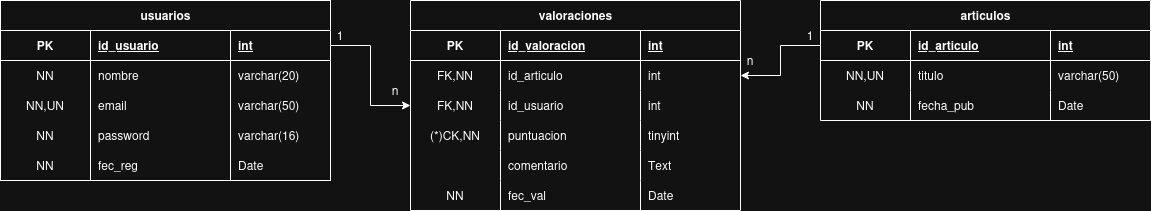

The diagram above was exported from draw.io. Its source (the exported page's mxGraphModel, read from the mxfile embedded in the PNG):
<mxGraphModel dx="1426" dy="796" grid="1" gridSize="10" guides="1" tooltips="1" connect="1" arrows="1" fold="1" page="1" pageScale="1" pageWidth="850" pageHeight="1100" math="0" shadow="0">
  <root>
    <mxCell id="0" />
    <mxCell id="1" parent="0" />
    <mxCell id="ej5poYK4u5OWHETrjFYd-1" parent="1" style="shape=table;startSize=30;container=1;collapsible=1;childLayout=tableLayout;fixedRows=1;rowLines=0;fontStyle=1;align=center;resizeLast=1;html=1;" value="usuarios" vertex="1">
      <mxGeometry height="180" width="330" x="60" y="290" as="geometry" />
    </mxCell>
    <mxCell id="ej5poYK4u5OWHETrjFYd-2" parent="ej5poYK4u5OWHETrjFYd-1" style="shape=tableRow;horizontal=0;startSize=0;swimlaneHead=0;swimlaneBody=0;fillColor=none;collapsible=0;dropTarget=0;points=[[0,0.5],[1,0.5]];portConstraint=eastwest;top=0;left=0;right=0;bottom=1;" value="" vertex="1">
      <mxGeometry height="30" width="330" y="30" as="geometry" />
    </mxCell>
    <mxCell id="ej5poYK4u5OWHETrjFYd-3" parent="ej5poYK4u5OWHETrjFYd-2" style="shape=partialRectangle;connectable=0;fillColor=none;top=0;left=0;bottom=0;right=0;fontStyle=1;overflow=hidden;whiteSpace=wrap;html=1;" value="PK" vertex="1">
      <mxGeometry height="30" width="90" as="geometry">
        <mxRectangle height="30" width="90" as="alternateBounds" />
      </mxGeometry>
    </mxCell>
    <mxCell id="ej5poYK4u5OWHETrjFYd-4" parent="ej5poYK4u5OWHETrjFYd-2" style="shape=partialRectangle;connectable=0;fillColor=none;top=0;left=0;bottom=0;right=0;align=left;spacingLeft=6;fontStyle=5;overflow=hidden;whiteSpace=wrap;html=1;" value="id_usuario" vertex="1">
      <mxGeometry height="30" width="140" x="90" as="geometry">
        <mxRectangle height="30" width="140" as="alternateBounds" />
      </mxGeometry>
    </mxCell>
    <mxCell id="ej5poYK4u5OWHETrjFYd-14" parent="ej5poYK4u5OWHETrjFYd-2" style="shape=partialRectangle;connectable=0;fillColor=none;top=0;left=0;bottom=0;right=0;align=left;spacingLeft=6;fontStyle=5;overflow=hidden;whiteSpace=wrap;html=1;" value="int" vertex="1">
      <mxGeometry height="30" width="100" x="230" as="geometry">
        <mxRectangle height="30" width="100" as="alternateBounds" />
      </mxGeometry>
    </mxCell>
    <mxCell id="ej5poYK4u5OWHETrjFYd-5" parent="ej5poYK4u5OWHETrjFYd-1" style="shape=tableRow;horizontal=0;startSize=0;swimlaneHead=0;swimlaneBody=0;fillColor=none;collapsible=0;dropTarget=0;points=[[0,0.5],[1,0.5]];portConstraint=eastwest;top=0;left=0;right=0;bottom=0;" value="" vertex="1">
      <mxGeometry height="30" width="330" y="60" as="geometry" />
    </mxCell>
    <mxCell id="ej5poYK4u5OWHETrjFYd-6" parent="ej5poYK4u5OWHETrjFYd-5" style="shape=partialRectangle;connectable=0;fillColor=none;top=0;left=0;bottom=0;right=0;editable=1;overflow=hidden;whiteSpace=wrap;html=1;" value="NN" vertex="1">
      <mxGeometry height="30" width="90" as="geometry">
        <mxRectangle height="30" width="90" as="alternateBounds" />
      </mxGeometry>
    </mxCell>
    <mxCell id="ej5poYK4u5OWHETrjFYd-7" parent="ej5poYK4u5OWHETrjFYd-5" style="shape=partialRectangle;connectable=0;fillColor=none;top=0;left=0;bottom=0;right=0;align=left;spacingLeft=6;overflow=hidden;whiteSpace=wrap;html=1;" value="nombre&lt;span style=&quot;white-space: pre;&quot;&gt;&#09;&lt;/span&gt;" vertex="1">
      <mxGeometry height="30" width="140" x="90" as="geometry">
        <mxRectangle height="30" width="140" as="alternateBounds" />
      </mxGeometry>
    </mxCell>
    <mxCell id="ej5poYK4u5OWHETrjFYd-15" parent="ej5poYK4u5OWHETrjFYd-5" style="shape=partialRectangle;connectable=0;fillColor=none;top=0;left=0;bottom=0;right=0;align=left;spacingLeft=6;overflow=hidden;whiteSpace=wrap;html=1;" value="varchar(20)" vertex="1">
      <mxGeometry height="30" width="100" x="230" as="geometry">
        <mxRectangle height="30" width="100" as="alternateBounds" />
      </mxGeometry>
    </mxCell>
    <mxCell id="ej5poYK4u5OWHETrjFYd-8" parent="ej5poYK4u5OWHETrjFYd-1" style="shape=tableRow;horizontal=0;startSize=0;swimlaneHead=0;swimlaneBody=0;fillColor=none;collapsible=0;dropTarget=0;points=[[0,0.5],[1,0.5]];portConstraint=eastwest;top=0;left=0;right=0;bottom=0;" value="" vertex="1">
      <mxGeometry height="30" width="330" y="90" as="geometry" />
    </mxCell>
    <mxCell id="ej5poYK4u5OWHETrjFYd-9" parent="ej5poYK4u5OWHETrjFYd-8" style="shape=partialRectangle;connectable=0;fillColor=none;top=0;left=0;bottom=0;right=0;editable=1;overflow=hidden;whiteSpace=wrap;html=1;" value="NN,UN" vertex="1">
      <mxGeometry height="30" width="90" as="geometry">
        <mxRectangle height="30" width="90" as="alternateBounds" />
      </mxGeometry>
    </mxCell>
    <mxCell id="ej5poYK4u5OWHETrjFYd-10" parent="ej5poYK4u5OWHETrjFYd-8" style="shape=partialRectangle;connectable=0;fillColor=none;top=0;left=0;bottom=0;right=0;align=left;spacingLeft=6;overflow=hidden;whiteSpace=wrap;html=1;" value="email" vertex="1">
      <mxGeometry height="30" width="140" x="90" as="geometry">
        <mxRectangle height="30" width="140" as="alternateBounds" />
      </mxGeometry>
    </mxCell>
    <mxCell id="ej5poYK4u5OWHETrjFYd-16" parent="ej5poYK4u5OWHETrjFYd-8" style="shape=partialRectangle;connectable=0;fillColor=none;top=0;left=0;bottom=0;right=0;align=left;spacingLeft=6;overflow=hidden;whiteSpace=wrap;html=1;" value="varchar(50)" vertex="1">
      <mxGeometry height="30" width="100" x="230" as="geometry">
        <mxRectangle height="30" width="100" as="alternateBounds" />
      </mxGeometry>
    </mxCell>
    <mxCell id="ej5poYK4u5OWHETrjFYd-11" parent="ej5poYK4u5OWHETrjFYd-1" style="shape=tableRow;horizontal=0;startSize=0;swimlaneHead=0;swimlaneBody=0;fillColor=none;collapsible=0;dropTarget=0;points=[[0,0.5],[1,0.5]];portConstraint=eastwest;top=0;left=0;right=0;bottom=0;" value="" vertex="1">
      <mxGeometry height="30" width="330" y="120" as="geometry" />
    </mxCell>
    <mxCell id="ej5poYK4u5OWHETrjFYd-12" parent="ej5poYK4u5OWHETrjFYd-11" style="shape=partialRectangle;connectable=0;fillColor=none;top=0;left=0;bottom=0;right=0;editable=1;overflow=hidden;whiteSpace=wrap;html=1;" value="NN" vertex="1">
      <mxGeometry height="30" width="90" as="geometry">
        <mxRectangle height="30" width="90" as="alternateBounds" />
      </mxGeometry>
    </mxCell>
    <mxCell id="ej5poYK4u5OWHETrjFYd-13" parent="ej5poYK4u5OWHETrjFYd-11" style="shape=partialRectangle;connectable=0;fillColor=none;top=0;left=0;bottom=0;right=0;align=left;spacingLeft=6;overflow=hidden;whiteSpace=wrap;html=1;" value="password" vertex="1">
      <mxGeometry height="30" width="140" x="90" as="geometry">
        <mxRectangle height="30" width="140" as="alternateBounds" />
      </mxGeometry>
    </mxCell>
    <mxCell id="ej5poYK4u5OWHETrjFYd-17" parent="ej5poYK4u5OWHETrjFYd-11" style="shape=partialRectangle;connectable=0;fillColor=none;top=0;left=0;bottom=0;right=0;align=left;spacingLeft=6;overflow=hidden;whiteSpace=wrap;html=1;" value="varchar(16)" vertex="1">
      <mxGeometry height="30" width="100" x="230" as="geometry">
        <mxRectangle height="30" width="100" as="alternateBounds" />
      </mxGeometry>
    </mxCell>
    <mxCell id="ej5poYK4u5OWHETrjFYd-18" parent="ej5poYK4u5OWHETrjFYd-1" style="shape=tableRow;horizontal=0;startSize=0;swimlaneHead=0;swimlaneBody=0;fillColor=none;collapsible=0;dropTarget=0;points=[[0,0.5],[1,0.5]];portConstraint=eastwest;top=0;left=0;right=0;bottom=0;" vertex="1">
      <mxGeometry height="30" width="330" y="150" as="geometry" />
    </mxCell>
    <mxCell id="ej5poYK4u5OWHETrjFYd-19" parent="ej5poYK4u5OWHETrjFYd-18" style="shape=partialRectangle;connectable=0;fillColor=none;top=0;left=0;bottom=0;right=0;editable=1;overflow=hidden;whiteSpace=wrap;html=1;" value="NN" vertex="1">
      <mxGeometry height="30" width="90" as="geometry">
        <mxRectangle height="30" width="90" as="alternateBounds" />
      </mxGeometry>
    </mxCell>
    <mxCell id="ej5poYK4u5OWHETrjFYd-20" parent="ej5poYK4u5OWHETrjFYd-18" style="shape=partialRectangle;connectable=0;fillColor=none;top=0;left=0;bottom=0;right=0;align=left;spacingLeft=6;overflow=hidden;whiteSpace=wrap;html=1;" value="fec_reg" vertex="1">
      <mxGeometry height="30" width="140" x="90" as="geometry">
        <mxRectangle height="30" width="140" as="alternateBounds" />
      </mxGeometry>
    </mxCell>
    <mxCell id="ej5poYK4u5OWHETrjFYd-21" parent="ej5poYK4u5OWHETrjFYd-18" style="shape=partialRectangle;connectable=0;fillColor=none;top=0;left=0;bottom=0;right=0;align=left;spacingLeft=6;overflow=hidden;whiteSpace=wrap;html=1;" value="Date" vertex="1">
      <mxGeometry height="30" width="100" x="230" as="geometry">
        <mxRectangle height="30" width="100" as="alternateBounds" />
      </mxGeometry>
    </mxCell>
    <mxCell id="ej5poYK4u5OWHETrjFYd-22" parent="1" style="shape=table;startSize=30;container=1;collapsible=1;childLayout=tableLayout;fixedRows=1;rowLines=0;fontStyle=1;align=center;resizeLast=1;html=1;" value="articulos" vertex="1">
      <mxGeometry height="120" width="330" x="880" y="290" as="geometry" />
    </mxCell>
    <mxCell id="ej5poYK4u5OWHETrjFYd-23" parent="ej5poYK4u5OWHETrjFYd-22" style="shape=tableRow;horizontal=0;startSize=0;swimlaneHead=0;swimlaneBody=0;fillColor=none;collapsible=0;dropTarget=0;points=[[0,0.5],[1,0.5]];portConstraint=eastwest;top=0;left=0;right=0;bottom=1;" value="" vertex="1">
      <mxGeometry height="30" width="330" y="30" as="geometry" />
    </mxCell>
    <mxCell id="ej5poYK4u5OWHETrjFYd-24" parent="ej5poYK4u5OWHETrjFYd-23" style="shape=partialRectangle;connectable=0;fillColor=none;top=0;left=0;bottom=0;right=0;fontStyle=1;overflow=hidden;whiteSpace=wrap;html=1;" value="PK" vertex="1">
      <mxGeometry height="30" width="90" as="geometry">
        <mxRectangle height="30" width="90" as="alternateBounds" />
      </mxGeometry>
    </mxCell>
    <mxCell id="ej5poYK4u5OWHETrjFYd-25" parent="ej5poYK4u5OWHETrjFYd-23" style="shape=partialRectangle;connectable=0;fillColor=none;top=0;left=0;bottom=0;right=0;align=left;spacingLeft=6;fontStyle=5;overflow=hidden;whiteSpace=wrap;html=1;" value="id_articulo" vertex="1">
      <mxGeometry height="30" width="140" x="90" as="geometry">
        <mxRectangle height="30" width="140" as="alternateBounds" />
      </mxGeometry>
    </mxCell>
    <mxCell id="ej5poYK4u5OWHETrjFYd-26" parent="ej5poYK4u5OWHETrjFYd-23" style="shape=partialRectangle;connectable=0;fillColor=none;top=0;left=0;bottom=0;right=0;align=left;spacingLeft=6;fontStyle=5;overflow=hidden;whiteSpace=wrap;html=1;" value="int" vertex="1">
      <mxGeometry height="30" width="100" x="230" as="geometry">
        <mxRectangle height="30" width="100" as="alternateBounds" />
      </mxGeometry>
    </mxCell>
    <mxCell id="ej5poYK4u5OWHETrjFYd-27" parent="ej5poYK4u5OWHETrjFYd-22" style="shape=tableRow;horizontal=0;startSize=0;swimlaneHead=0;swimlaneBody=0;fillColor=none;collapsible=0;dropTarget=0;points=[[0,0.5],[1,0.5]];portConstraint=eastwest;top=0;left=0;right=0;bottom=0;" value="" vertex="1">
      <mxGeometry height="30" width="330" y="60" as="geometry" />
    </mxCell>
    <mxCell id="ej5poYK4u5OWHETrjFYd-28" parent="ej5poYK4u5OWHETrjFYd-27" style="shape=partialRectangle;connectable=0;fillColor=none;top=0;left=0;bottom=0;right=0;editable=1;overflow=hidden;whiteSpace=wrap;html=1;" value="NN,UN" vertex="1">
      <mxGeometry height="30" width="90" as="geometry">
        <mxRectangle height="30" width="90" as="alternateBounds" />
      </mxGeometry>
    </mxCell>
    <mxCell id="ej5poYK4u5OWHETrjFYd-29" parent="ej5poYK4u5OWHETrjFYd-27" style="shape=partialRectangle;connectable=0;fillColor=none;top=0;left=0;bottom=0;right=0;align=left;spacingLeft=6;overflow=hidden;whiteSpace=wrap;html=1;" value="titulo" vertex="1">
      <mxGeometry height="30" width="140" x="90" as="geometry">
        <mxRectangle height="30" width="140" as="alternateBounds" />
      </mxGeometry>
    </mxCell>
    <mxCell id="ej5poYK4u5OWHETrjFYd-30" parent="ej5poYK4u5OWHETrjFYd-27" style="shape=partialRectangle;connectable=0;fillColor=none;top=0;left=0;bottom=0;right=0;align=left;spacingLeft=6;overflow=hidden;whiteSpace=wrap;html=1;" value="varchar(50)" vertex="1">
      <mxGeometry height="30" width="100" x="230" as="geometry">
        <mxRectangle height="30" width="100" as="alternateBounds" />
      </mxGeometry>
    </mxCell>
    <mxCell id="ej5poYK4u5OWHETrjFYd-31" parent="ej5poYK4u5OWHETrjFYd-22" style="shape=tableRow;horizontal=0;startSize=0;swimlaneHead=0;swimlaneBody=0;fillColor=none;collapsible=0;dropTarget=0;points=[[0,0.5],[1,0.5]];portConstraint=eastwest;top=0;left=0;right=0;bottom=0;" value="" vertex="1">
      <mxGeometry height="30" width="330" y="90" as="geometry" />
    </mxCell>
    <mxCell id="ej5poYK4u5OWHETrjFYd-32" parent="ej5poYK4u5OWHETrjFYd-31" style="shape=partialRectangle;connectable=0;fillColor=none;top=0;left=0;bottom=0;right=0;editable=1;overflow=hidden;whiteSpace=wrap;html=1;" value="NN" vertex="1">
      <mxGeometry height="30" width="90" as="geometry">
        <mxRectangle height="30" width="90" as="alternateBounds" />
      </mxGeometry>
    </mxCell>
    <mxCell id="ej5poYK4u5OWHETrjFYd-33" parent="ej5poYK4u5OWHETrjFYd-31" style="shape=partialRectangle;connectable=0;fillColor=none;top=0;left=0;bottom=0;right=0;align=left;spacingLeft=6;overflow=hidden;whiteSpace=wrap;html=1;" value="fecha_pub" vertex="1">
      <mxGeometry height="30" width="140" x="90" as="geometry">
        <mxRectangle height="30" width="140" as="alternateBounds" />
      </mxGeometry>
    </mxCell>
    <mxCell id="ej5poYK4u5OWHETrjFYd-34" parent="ej5poYK4u5OWHETrjFYd-31" style="shape=partialRectangle;connectable=0;fillColor=none;top=0;left=0;bottom=0;right=0;align=left;spacingLeft=6;overflow=hidden;whiteSpace=wrap;html=1;" value="Date" vertex="1">
      <mxGeometry height="30" width="100" x="230" as="geometry">
        <mxRectangle height="30" width="100" as="alternateBounds" />
      </mxGeometry>
    </mxCell>
    <mxCell id="ej5poYK4u5OWHETrjFYd-43" parent="1" style="shape=table;startSize=30;container=1;collapsible=1;childLayout=tableLayout;fixedRows=1;rowLines=0;fontStyle=1;align=center;resizeLast=1;html=1;" value="valoraciones" vertex="1">
      <mxGeometry height="210" width="330" x="470" y="290" as="geometry" />
    </mxCell>
    <mxCell id="ej5poYK4u5OWHETrjFYd-44" parent="ej5poYK4u5OWHETrjFYd-43" style="shape=tableRow;horizontal=0;startSize=0;swimlaneHead=0;swimlaneBody=0;fillColor=none;collapsible=0;dropTarget=0;points=[[0,0.5],[1,0.5]];portConstraint=eastwest;top=0;left=0;right=0;bottom=1;" value="" vertex="1">
      <mxGeometry height="30" width="330" y="30" as="geometry" />
    </mxCell>
    <mxCell id="ej5poYK4u5OWHETrjFYd-45" parent="ej5poYK4u5OWHETrjFYd-44" style="shape=partialRectangle;connectable=0;fillColor=none;top=0;left=0;bottom=0;right=0;fontStyle=1;overflow=hidden;whiteSpace=wrap;html=1;" value="PK" vertex="1">
      <mxGeometry height="30" width="90" as="geometry">
        <mxRectangle height="30" width="90" as="alternateBounds" />
      </mxGeometry>
    </mxCell>
    <mxCell id="ej5poYK4u5OWHETrjFYd-46" parent="ej5poYK4u5OWHETrjFYd-44" style="shape=partialRectangle;connectable=0;fillColor=none;top=0;left=0;bottom=0;right=0;align=left;spacingLeft=6;fontStyle=5;overflow=hidden;whiteSpace=wrap;html=1;" value="id_valoracion" vertex="1">
      <mxGeometry height="30" width="140" x="90" as="geometry">
        <mxRectangle height="30" width="140" as="alternateBounds" />
      </mxGeometry>
    </mxCell>
    <mxCell id="ej5poYK4u5OWHETrjFYd-47" parent="ej5poYK4u5OWHETrjFYd-44" style="shape=partialRectangle;connectable=0;fillColor=none;top=0;left=0;bottom=0;right=0;align=left;spacingLeft=6;fontStyle=5;overflow=hidden;whiteSpace=wrap;html=1;" value="int" vertex="1">
      <mxGeometry height="30" width="100" x="230" as="geometry">
        <mxRectangle height="30" width="100" as="alternateBounds" />
      </mxGeometry>
    </mxCell>
    <mxCell id="ej5poYK4u5OWHETrjFYd-48" parent="ej5poYK4u5OWHETrjFYd-43" style="shape=tableRow;horizontal=0;startSize=0;swimlaneHead=0;swimlaneBody=0;fillColor=none;collapsible=0;dropTarget=0;points=[[0,0.5],[1,0.5]];portConstraint=eastwest;top=0;left=0;right=0;bottom=0;" value="" vertex="1">
      <mxGeometry height="30" width="330" y="60" as="geometry" />
    </mxCell>
    <mxCell id="ej5poYK4u5OWHETrjFYd-49" parent="ej5poYK4u5OWHETrjFYd-48" style="shape=partialRectangle;connectable=0;fillColor=none;top=0;left=0;bottom=0;right=0;editable=1;overflow=hidden;whiteSpace=wrap;html=1;" value="FK,NN" vertex="1">
      <mxGeometry height="30" width="90" as="geometry">
        <mxRectangle height="30" width="90" as="alternateBounds" />
      </mxGeometry>
    </mxCell>
    <mxCell id="ej5poYK4u5OWHETrjFYd-50" parent="ej5poYK4u5OWHETrjFYd-48" style="shape=partialRectangle;connectable=0;fillColor=none;top=0;left=0;bottom=0;right=0;align=left;spacingLeft=6;overflow=hidden;whiteSpace=wrap;html=1;" value="id_articulo" vertex="1">
      <mxGeometry height="30" width="140" x="90" as="geometry">
        <mxRectangle height="30" width="140" as="alternateBounds" />
      </mxGeometry>
    </mxCell>
    <mxCell id="ej5poYK4u5OWHETrjFYd-51" parent="ej5poYK4u5OWHETrjFYd-48" style="shape=partialRectangle;connectable=0;fillColor=none;top=0;left=0;bottom=0;right=0;align=left;spacingLeft=6;overflow=hidden;whiteSpace=wrap;html=1;" value="int" vertex="1">
      <mxGeometry height="30" width="100" x="230" as="geometry">
        <mxRectangle height="30" width="100" as="alternateBounds" />
      </mxGeometry>
    </mxCell>
    <mxCell id="ej5poYK4u5OWHETrjFYd-52" parent="ej5poYK4u5OWHETrjFYd-43" style="shape=tableRow;horizontal=0;startSize=0;swimlaneHead=0;swimlaneBody=0;fillColor=none;collapsible=0;dropTarget=0;points=[[0,0.5],[1,0.5]];portConstraint=eastwest;top=0;left=0;right=0;bottom=0;" value="" vertex="1">
      <mxGeometry height="30" width="330" y="90" as="geometry" />
    </mxCell>
    <mxCell id="ej5poYK4u5OWHETrjFYd-53" parent="ej5poYK4u5OWHETrjFYd-52" style="shape=partialRectangle;connectable=0;fillColor=none;top=0;left=0;bottom=0;right=0;editable=1;overflow=hidden;whiteSpace=wrap;html=1;" value="FK,NN" vertex="1">
      <mxGeometry height="30" width="90" as="geometry">
        <mxRectangle height="30" width="90" as="alternateBounds" />
      </mxGeometry>
    </mxCell>
    <mxCell id="ej5poYK4u5OWHETrjFYd-54" parent="ej5poYK4u5OWHETrjFYd-52" style="shape=partialRectangle;connectable=0;fillColor=none;top=0;left=0;bottom=0;right=0;align=left;spacingLeft=6;overflow=hidden;whiteSpace=wrap;html=1;" value="id_usuario" vertex="1">
      <mxGeometry height="30" width="140" x="90" as="geometry">
        <mxRectangle height="30" width="140" as="alternateBounds" />
      </mxGeometry>
    </mxCell>
    <mxCell id="ej5poYK4u5OWHETrjFYd-55" parent="ej5poYK4u5OWHETrjFYd-52" style="shape=partialRectangle;connectable=0;fillColor=none;top=0;left=0;bottom=0;right=0;align=left;spacingLeft=6;overflow=hidden;whiteSpace=wrap;html=1;" value="int" vertex="1">
      <mxGeometry height="30" width="100" x="230" as="geometry">
        <mxRectangle height="30" width="100" as="alternateBounds" />
      </mxGeometry>
    </mxCell>
    <mxCell id="ej5poYK4u5OWHETrjFYd-56" parent="ej5poYK4u5OWHETrjFYd-43" style="shape=tableRow;horizontal=0;startSize=0;swimlaneHead=0;swimlaneBody=0;fillColor=none;collapsible=0;dropTarget=0;points=[[0,0.5],[1,0.5]];portConstraint=eastwest;top=0;left=0;right=0;bottom=0;" value="" vertex="1">
      <mxGeometry height="30" width="330" y="120" as="geometry" />
    </mxCell>
    <mxCell id="ej5poYK4u5OWHETrjFYd-57" parent="ej5poYK4u5OWHETrjFYd-56" style="shape=partialRectangle;connectable=0;fillColor=none;top=0;left=0;bottom=0;right=0;editable=1;overflow=hidden;whiteSpace=wrap;html=1;" value="(*)CK,NN" vertex="1">
      <mxGeometry height="30" width="90" as="geometry">
        <mxRectangle height="30" width="90" as="alternateBounds" />
      </mxGeometry>
    </mxCell>
    <mxCell id="ej5poYK4u5OWHETrjFYd-58" parent="ej5poYK4u5OWHETrjFYd-56" style="shape=partialRectangle;connectable=0;fillColor=none;top=0;left=0;bottom=0;right=0;align=left;spacingLeft=6;overflow=hidden;whiteSpace=wrap;html=1;" value="puntuacion" vertex="1">
      <mxGeometry height="30" width="140" x="90" as="geometry">
        <mxRectangle height="30" width="140" as="alternateBounds" />
      </mxGeometry>
    </mxCell>
    <mxCell id="ej5poYK4u5OWHETrjFYd-59" parent="ej5poYK4u5OWHETrjFYd-56" style="shape=partialRectangle;connectable=0;fillColor=none;top=0;left=0;bottom=0;right=0;align=left;spacingLeft=6;overflow=hidden;whiteSpace=wrap;html=1;" value="tinyint" vertex="1">
      <mxGeometry height="30" width="100" x="230" as="geometry">
        <mxRectangle height="30" width="100" as="alternateBounds" />
      </mxGeometry>
    </mxCell>
    <mxCell id="ej5poYK4u5OWHETrjFYd-60" parent="ej5poYK4u5OWHETrjFYd-43" style="shape=tableRow;horizontal=0;startSize=0;swimlaneHead=0;swimlaneBody=0;fillColor=none;collapsible=0;dropTarget=0;points=[[0,0.5],[1,0.5]];portConstraint=eastwest;top=0;left=0;right=0;bottom=0;" vertex="1">
      <mxGeometry height="30" width="330" y="150" as="geometry" />
    </mxCell>
    <mxCell id="ej5poYK4u5OWHETrjFYd-61" parent="ej5poYK4u5OWHETrjFYd-60" style="shape=partialRectangle;connectable=0;fillColor=none;top=0;left=0;bottom=0;right=0;editable=1;overflow=hidden;whiteSpace=wrap;html=1;" value="" vertex="1">
      <mxGeometry height="30" width="90" as="geometry">
        <mxRectangle height="30" width="90" as="alternateBounds" />
      </mxGeometry>
    </mxCell>
    <mxCell id="ej5poYK4u5OWHETrjFYd-62" parent="ej5poYK4u5OWHETrjFYd-60" style="shape=partialRectangle;connectable=0;fillColor=none;top=0;left=0;bottom=0;right=0;align=left;spacingLeft=6;overflow=hidden;whiteSpace=wrap;html=1;" value="comentario" vertex="1">
      <mxGeometry height="30" width="140" x="90" as="geometry">
        <mxRectangle height="30" width="140" as="alternateBounds" />
      </mxGeometry>
    </mxCell>
    <mxCell id="ej5poYK4u5OWHETrjFYd-63" parent="ej5poYK4u5OWHETrjFYd-60" style="shape=partialRectangle;connectable=0;fillColor=none;top=0;left=0;bottom=0;right=0;align=left;spacingLeft=6;overflow=hidden;whiteSpace=wrap;html=1;" value="Text" vertex="1">
      <mxGeometry height="30" width="100" x="230" as="geometry">
        <mxRectangle height="30" width="100" as="alternateBounds" />
      </mxGeometry>
    </mxCell>
    <mxCell id="ej5poYK4u5OWHETrjFYd-64" parent="ej5poYK4u5OWHETrjFYd-43" style="shape=tableRow;horizontal=0;startSize=0;swimlaneHead=0;swimlaneBody=0;fillColor=none;collapsible=0;dropTarget=0;points=[[0,0.5],[1,0.5]];portConstraint=eastwest;top=0;left=0;right=0;bottom=0;" vertex="1">
      <mxGeometry height="30" width="330" y="180" as="geometry" />
    </mxCell>
    <mxCell id="ej5poYK4u5OWHETrjFYd-65" parent="ej5poYK4u5OWHETrjFYd-64" style="shape=partialRectangle;connectable=0;fillColor=none;top=0;left=0;bottom=0;right=0;editable=1;overflow=hidden;whiteSpace=wrap;html=1;" value="NN" vertex="1">
      <mxGeometry height="30" width="90" as="geometry">
        <mxRectangle height="30" width="90" as="alternateBounds" />
      </mxGeometry>
    </mxCell>
    <mxCell id="ej5poYK4u5OWHETrjFYd-66" parent="ej5poYK4u5OWHETrjFYd-64" style="shape=partialRectangle;connectable=0;fillColor=none;top=0;left=0;bottom=0;right=0;align=left;spacingLeft=6;overflow=hidden;whiteSpace=wrap;html=1;" value="fec_val" vertex="1">
      <mxGeometry height="30" width="140" x="90" as="geometry">
        <mxRectangle height="30" width="140" as="alternateBounds" />
      </mxGeometry>
    </mxCell>
    <mxCell id="ej5poYK4u5OWHETrjFYd-67" parent="ej5poYK4u5OWHETrjFYd-64" style="shape=partialRectangle;connectable=0;fillColor=none;top=0;left=0;bottom=0;right=0;align=left;spacingLeft=6;overflow=hidden;whiteSpace=wrap;html=1;" value="Date" vertex="1">
      <mxGeometry height="30" width="100" x="230" as="geometry">
        <mxRectangle height="30" width="100" as="alternateBounds" />
      </mxGeometry>
    </mxCell>
    <mxCell id="ej5poYK4u5OWHETrjFYd-68" edge="1" parent="1" source="ej5poYK4u5OWHETrjFYd-2" style="edgeStyle=orthogonalEdgeStyle;rounded=0;orthogonalLoop=1;jettySize=auto;html=1;entryX=0;entryY=0.5;entryDx=0;entryDy=0;" target="ej5poYK4u5OWHETrjFYd-52">
      <mxGeometry relative="1" as="geometry" />
    </mxCell>
    <mxCell id="ej5poYK4u5OWHETrjFYd-69" edge="1" parent="1" source="ej5poYK4u5OWHETrjFYd-23" style="edgeStyle=orthogonalEdgeStyle;rounded=0;orthogonalLoop=1;jettySize=auto;html=1;exitX=0;exitY=0.5;exitDx=0;exitDy=0;entryX=1;entryY=0.5;entryDx=0;entryDy=0;" target="ej5poYK4u5OWHETrjFYd-48">
      <mxGeometry relative="1" as="geometry" />
    </mxCell>
    <mxCell id="ej5poYK4u5OWHETrjFYd-70" parent="1" style="text;html=1;whiteSpace=wrap;strokeColor=none;fillColor=none;align=center;verticalAlign=middle;rounded=0;" value="1" vertex="1">
      <mxGeometry height="30" width="60" x="370" y="310" as="geometry" />
    </mxCell>
    <mxCell id="ej5poYK4u5OWHETrjFYd-71" parent="1" style="text;html=1;whiteSpace=wrap;strokeColor=none;fillColor=none;align=center;verticalAlign=middle;rounded=0;" value="1" vertex="1">
      <mxGeometry height="30" width="60" x="840" y="310" as="geometry" />
    </mxCell>
    <mxCell id="ej5poYK4u5OWHETrjFYd-72" parent="1" style="text;html=1;whiteSpace=wrap;strokeColor=none;fillColor=none;align=center;verticalAlign=middle;rounded=0;" value="n" vertex="1">
      <mxGeometry height="30" width="60" x="780" y="335" as="geometry" />
    </mxCell>
    <mxCell id="ej5poYK4u5OWHETrjFYd-73" parent="1" style="text;html=1;whiteSpace=wrap;strokeColor=none;fillColor=none;align=center;verticalAlign=middle;rounded=0;" value="n" vertex="1">
      <mxGeometry height="30" width="60" x="425" y="365" as="geometry" />
    </mxCell>
  </root>
</mxGraphModel>